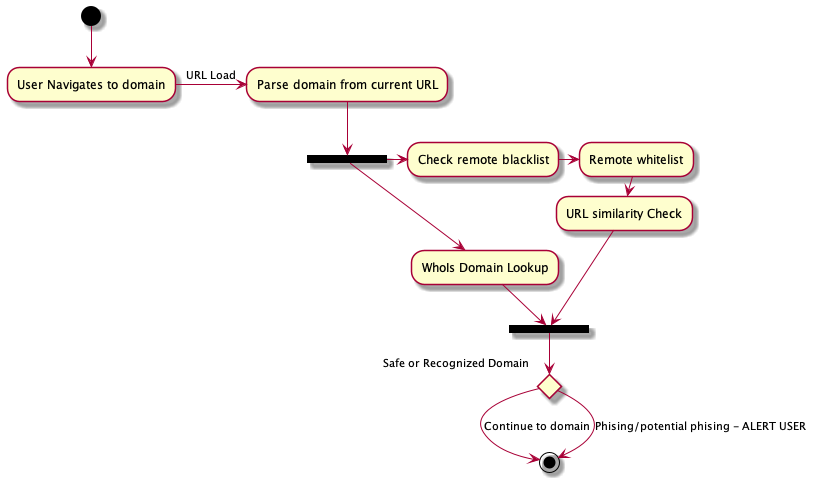

The diagram above was rendered by PlantUML. Its source (embedded in the PNG):
@startuml projectFlow
    (*) --> "User Navigates to domain"
    -> [URL Load] "Parse domain from current URL"
    --> ===B1===
    -> "Check remote blacklist"
    -> "Remote whitelist"
    -> "URL similarity Check"
    --> ===B2===
    ===B1=== --> "WhoIs Domain Lookup"
    "WhoIs Domain Lookup" --> ===B2===
    if "Safe or Recognized Domain" then
        --> [Continue to domain] (*)
        else
        --> [Phising/potential phising - ALERT USER] (*)
    endif
@enduml